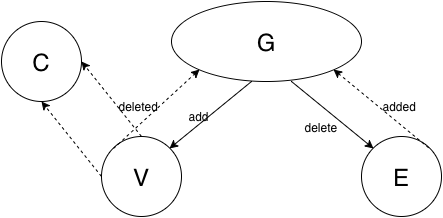

The diagram above was exported from draw.io. Its source (the exported page's mxGraphModel, read from the mxfile embedded in the PNG):
<mxGraphModel dx="660" dy="563" grid="1" gridSize="10" guides="1" tooltips="1" connect="1" fold="1" page="1" pageScale="1" pageWidth="826" pageHeight="1169" background="none" math="0">
  <root>
    <mxCell id="72ffcd420cb94fbf-0" />
    <mxCell id="72ffcd420cb94fbf-1" parent="72ffcd420cb94fbf-0" />
    <mxCell id="72ffcd420cb94fbf-3" value="V" style="ellipse;whiteSpace=wrap;html=1;strokeColor=#000000;fillColor=none;gradientColor=none;fontSize=24;" parent="72ffcd420cb94fbf-1" vertex="1">
      <mxGeometry x="160" y="165" width="80" height="80" as="geometry" />
    </mxCell>
    <mxCell id="72ffcd420cb94fbf-4" style="edgeStyle=none;rounded=0;html=1;exitX=1;exitY=0.5;entryX=1;entryY=0.5;startArrow=none;startFill=0;endArrow=classic;endFill=1;strokeColor=#000000;strokeWidth=1;fontSize=24;fontColor=#FFFFFF;" parent="72ffcd420cb94fbf-1" source="72ffcd420cb94fbf-3" target="72ffcd420cb94fbf-3" edge="1">
      <mxGeometry relative="1" as="geometry" />
    </mxCell>
    <mxCell id="72ffcd420cb94fbf-5" value="E" style="ellipse;whiteSpace=wrap;html=1;strokeColor=#000000;fillColor=none;gradientColor=none;fontSize=24;" parent="72ffcd420cb94fbf-1" vertex="1">
      <mxGeometry x="420" y="165" width="80" height="80" as="geometry" />
    </mxCell>
    <mxCell id="74548d9fdeb4d099-0" value="G" style="ellipse;whiteSpace=wrap;html=1;strokeColor=#000000;fillColor=none;gradientColor=none;fontSize=24;" vertex="1" parent="72ffcd420cb94fbf-1">
      <mxGeometry x="230" y="30" width="190" height="80" as="geometry" />
    </mxCell>
    <mxCell id="74548d9fdeb4d099-1" style="edgeStyle=none;rounded=0;html=1;exitX=0;exitY=0;entryX=0;entryY=1;dashed=1;startArrow=none;startFill=0;endArrow=classic;endFill=1;strokeColor=#000000;strokeWidth=1;fontSize=24;fontColor=#FFFFFF;" edge="1" parent="72ffcd420cb94fbf-1" source="72ffcd420cb94fbf-3" target="74548d9fdeb4d099-0">
      <mxGeometry relative="1" as="geometry" />
    </mxCell>
    <mxCell id="74548d9fdeb4d099-7" value="&lt;font style=&quot;font-size: 12px&quot;&gt;deleted&lt;/font&gt;" style="text;html=1;resizable=0;points=[];;align=center;verticalAlign=middle;labelBackgroundColor=none;fontSize=24;" vertex="1" connectable="0" parent="74548d9fdeb4d099-1">
      <mxGeometry x="0.0709" y="1" relative="1" as="geometry">
        <mxPoint x="-21" y="-4" as="offset" />
      </mxGeometry>
    </mxCell>
    <mxCell id="74548d9fdeb4d099-4" style="edgeStyle=none;rounded=0;html=1;exitX=1;exitY=0;entryX=0.421;entryY=1;entryPerimeter=0;startArrow=classic;startFill=1;endArrow=none;endFill=0;strokeColor=#000000;strokeWidth=1;fontSize=24;fontColor=#FFFFFF;" edge="1" parent="72ffcd420cb94fbf-1" source="72ffcd420cb94fbf-3" target="74548d9fdeb4d099-0">
      <mxGeometry relative="1" as="geometry" />
    </mxCell>
    <mxCell id="74548d9fdeb4d099-8" value="&lt;font style=&quot;font-size: 12px&quot;&gt;add&lt;/font&gt;" style="text;html=1;resizable=0;points=[];;align=center;verticalAlign=middle;labelBackgroundColor=none;fontSize=24;" vertex="1" connectable="0" parent="74548d9fdeb4d099-4">
      <mxGeometry x="0.1314" y="2" relative="1" as="geometry">
        <mxPoint x="-16" y="2" as="offset" />
      </mxGeometry>
    </mxCell>
    <mxCell id="74548d9fdeb4d099-5" style="edgeStyle=none;rounded=0;html=1;exitX=1;exitY=1;entryX=1;entryY=0;startArrow=classic;startFill=1;endArrow=none;endFill=0;strokeColor=#000000;strokeWidth=1;fontSize=24;fontColor=#FFFFFF;dashed=1;" edge="1" parent="72ffcd420cb94fbf-1" source="74548d9fdeb4d099-0" target="72ffcd420cb94fbf-5">
      <mxGeometry relative="1" as="geometry" />
    </mxCell>
    <mxCell id="74548d9fdeb4d099-9" value="&lt;font style=&quot;font-size: 12px&quot;&gt;added&lt;/font&gt;" style="text;html=1;resizable=0;points=[];;align=center;verticalAlign=middle;labelBackgroundColor=none;fontSize=24;" vertex="1" connectable="0" parent="74548d9fdeb4d099-5">
      <mxGeometry x="-0.2945" relative="1" as="geometry">
        <mxPoint x="32" y="4" as="offset" />
      </mxGeometry>
    </mxCell>
    <mxCell id="74548d9fdeb4d099-6" style="edgeStyle=none;rounded=0;html=1;exitX=0;exitY=0;entryX=0.632;entryY=1;entryPerimeter=0;startArrow=classic;startFill=1;endArrow=none;endFill=0;strokeColor=#000000;strokeWidth=1;fontSize=24;fontColor=#FFFFFF;" edge="1" parent="72ffcd420cb94fbf-1" source="72ffcd420cb94fbf-5" target="74548d9fdeb4d099-0">
      <mxGeometry relative="1" as="geometry" />
    </mxCell>
    <mxCell id="74548d9fdeb4d099-10" value="&lt;font style=&quot;font-size: 12px&quot;&gt;delete&lt;/font&gt;" style="text;html=1;resizable=0;points=[];;align=center;verticalAlign=middle;labelBackgroundColor=none;fontSize=24;" vertex="1" connectable="0" parent="74548d9fdeb4d099-6">
      <mxGeometry x="-0.1939" y="2" relative="1" as="geometry">
        <mxPoint x="-17" y="-1" as="offset" />
      </mxGeometry>
    </mxCell>
    <mxCell id="74548d9fdeb4d099-11" value="C" style="ellipse;whiteSpace=wrap;html=1;strokeColor=#000000;fillColor=none;gradientColor=none;fontSize=24;" vertex="1" parent="72ffcd420cb94fbf-1">
      <mxGeometry x="60" y="50" width="80" height="80" as="geometry" />
    </mxCell>
    <mxCell id="74548d9fdeb4d099-12" style="edgeStyle=none;rounded=0;html=1;exitX=0.5;exitY=0;entryX=1;entryY=0.5;dashed=1;startArrow=none;startFill=0;endArrow=classic;endFill=1;strokeColor=#000000;strokeWidth=1;fontSize=24;fontColor=#FFFFFF;" edge="1" parent="72ffcd420cb94fbf-1" source="72ffcd420cb94fbf-3" target="74548d9fdeb4d099-11">
      <mxGeometry relative="1" as="geometry" />
    </mxCell>
    <mxCell id="74548d9fdeb4d099-13" style="edgeStyle=none;rounded=0;html=1;exitX=0;exitY=0.5;entryX=0.5;entryY=1;dashed=1;startArrow=none;startFill=0;endArrow=classic;endFill=1;strokeColor=#000000;strokeWidth=1;fontSize=24;fontColor=#FFFFFF;" edge="1" parent="72ffcd420cb94fbf-1" source="72ffcd420cb94fbf-3" target="74548d9fdeb4d099-11">
      <mxGeometry relative="1" as="geometry" />
    </mxCell>
  </root>
</mxGraphModel>